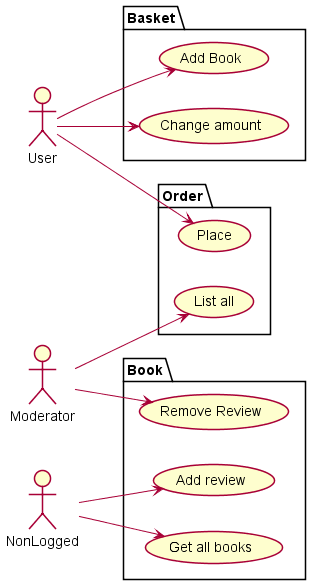

The diagram above was rendered by PlantUML. Its source (embedded in the PNG):
@startuml
skinparam shadowing false
left to right direction

actor User as u
actor Moderator as m
actor NonLogged as nl

package Order {
  usecase "Place" as place
  usecase "List all" as listOrders
}

package Book {
  usecase "Remove Review" as rmRev
  usecase "Add review" as addRev
  usecase "Get all books" as getAll
}

package Basket {
  usecase "Add Book" as addBook
  usecase "Change amount" as chCont
}

u --> place
u --> addBook
u --> chCont

m --> listOrders
m --> rmRev

nl --> addRev
nl --> getAll

@enduml